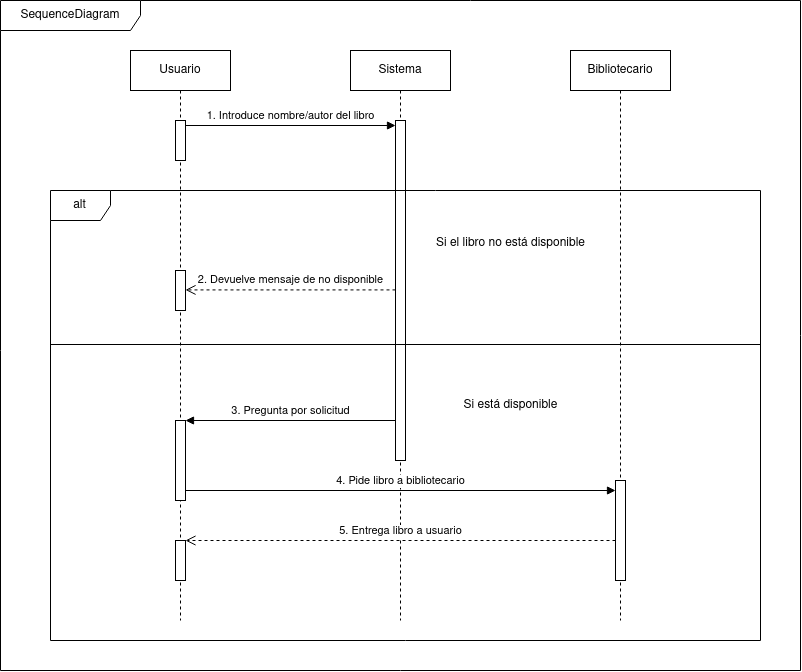

The diagram above was exported from draw.io. Its source (the exported page's mxGraphModel, read from the mxfile embedded in the PNG):
<mxGraphModel dx="840" dy="935" grid="1" gridSize="10" guides="1" tooltips="1" connect="1" arrows="1" fold="1" page="1" pageScale="1" pageWidth="850" pageHeight="1100" math="0" shadow="0">
  <root>
    <mxCell id="0" />
    <mxCell id="1" parent="0" />
    <mxCell id="aM9ryv3xv72pqoxQDRHE-1" value="Usuario" style="shape=umlLifeline;perimeter=lifelinePerimeter;whiteSpace=wrap;html=1;container=0;dropTarget=0;collapsible=0;recursiveResize=0;outlineConnect=0;portConstraint=eastwest;newEdgeStyle={&quot;edgeStyle&quot;:&quot;elbowEdgeStyle&quot;,&quot;elbow&quot;:&quot;vertical&quot;,&quot;curved&quot;:0,&quot;rounded&quot;:0};" parent="1" vertex="1">
      <mxGeometry x="160" y="50" width="100" height="570" as="geometry" />
    </mxCell>
    <mxCell id="aM9ryv3xv72pqoxQDRHE-2" value="" style="html=1;points=[];perimeter=orthogonalPerimeter;outlineConnect=0;targetShapes=umlLifeline;portConstraint=eastwest;newEdgeStyle={&quot;edgeStyle&quot;:&quot;elbowEdgeStyle&quot;,&quot;elbow&quot;:&quot;vertical&quot;,&quot;curved&quot;:0,&quot;rounded&quot;:0};" parent="aM9ryv3xv72pqoxQDRHE-1" vertex="1">
      <mxGeometry x="45" y="70" width="10" height="40" as="geometry" />
    </mxCell>
    <mxCell id="aM9ryv3xv72pqoxQDRHE-5" value="Sistema" style="shape=umlLifeline;perimeter=lifelinePerimeter;whiteSpace=wrap;html=1;container=0;dropTarget=0;collapsible=0;recursiveResize=0;outlineConnect=0;portConstraint=eastwest;newEdgeStyle={&quot;edgeStyle&quot;:&quot;elbowEdgeStyle&quot;,&quot;elbow&quot;:&quot;vertical&quot;,&quot;curved&quot;:0,&quot;rounded&quot;:0};" parent="1" vertex="1">
      <mxGeometry x="380" y="50" width="100" height="570" as="geometry" />
    </mxCell>
    <mxCell id="aVbCrxiNxx-Ggwf95gNq-4" value="" style="html=1;points=[[0,0,0,0,5],[0,1,0,0,-5],[1,0,0,0,5],[1,1,0,0,-5]];perimeter=orthogonalPerimeter;outlineConnect=0;targetShapes=umlLifeline;portConstraint=eastwest;newEdgeStyle={&quot;curved&quot;:0,&quot;rounded&quot;:0};" vertex="1" parent="aM9ryv3xv72pqoxQDRHE-5">
      <mxGeometry x="45" y="70" width="10" height="340" as="geometry" />
    </mxCell>
    <mxCell id="aVbCrxiNxx-Ggwf95gNq-1" value="Bibliotecario" style="shape=umlLifeline;perimeter=lifelinePerimeter;whiteSpace=wrap;html=1;container=0;dropTarget=0;collapsible=0;recursiveResize=0;outlineConnect=0;portConstraint=eastwest;newEdgeStyle={&quot;edgeStyle&quot;:&quot;elbowEdgeStyle&quot;,&quot;elbow&quot;:&quot;vertical&quot;,&quot;curved&quot;:0,&quot;rounded&quot;:0};" vertex="1" parent="1">
      <mxGeometry x="600" y="50" width="100" height="570" as="geometry" />
    </mxCell>
    <mxCell id="aVbCrxiNxx-Ggwf95gNq-3" value="SequenceDiagram" style="shape=umlFrame;whiteSpace=wrap;html=1;pointerEvents=0;width=140;height=30;" vertex="1" parent="1">
      <mxGeometry x="30" width="800" height="670" as="geometry" />
    </mxCell>
    <mxCell id="aVbCrxiNxx-Ggwf95gNq-5" value="1. Introduce nombre/autor del libro" style="html=1;verticalAlign=bottom;endArrow=block;curved=0;rounded=0;entryX=0;entryY=0;entryDx=0;entryDy=5;" edge="1" target="aVbCrxiNxx-Ggwf95gNq-4" parent="1" source="aM9ryv3xv72pqoxQDRHE-2">
      <mxGeometry relative="1" as="geometry">
        <mxPoint x="360" y="125" as="sourcePoint" />
      </mxGeometry>
    </mxCell>
    <mxCell id="aVbCrxiNxx-Ggwf95gNq-7" value="&lt;div&gt;alt&lt;/div&gt;" style="shape=umlFrame;whiteSpace=wrap;html=1;pointerEvents=0;" vertex="1" parent="1">
      <mxGeometry x="80" y="190" width="710" height="450" as="geometry" />
    </mxCell>
    <mxCell id="aVbCrxiNxx-Ggwf95gNq-8" value="Si el libro no está disponible" style="text;html=1;align=center;verticalAlign=middle;resizable=0;points=[];autosize=1;strokeColor=none;fillColor=none;" vertex="1" parent="1">
      <mxGeometry x="455" y="228" width="170" height="30" as="geometry" />
    </mxCell>
    <mxCell id="aVbCrxiNxx-Ggwf95gNq-9" value="" style="line;strokeWidth=1;fillColor=none;align=left;verticalAlign=middle;spacingTop=-1;spacingLeft=3;spacingRight=3;rotatable=0;labelPosition=right;points=[];portConstraint=eastwest;strokeColor=inherit;" vertex="1" parent="1">
      <mxGeometry x="80" y="340" width="710" height="8" as="geometry" />
    </mxCell>
    <mxCell id="aVbCrxiNxx-Ggwf95gNq-11" value="" style="html=1;points=[];perimeter=orthogonalPerimeter;outlineConnect=0;targetShapes=umlLifeline;portConstraint=eastwest;newEdgeStyle={&quot;edgeStyle&quot;:&quot;elbowEdgeStyle&quot;,&quot;elbow&quot;:&quot;vertical&quot;,&quot;curved&quot;:0,&quot;rounded&quot;:0};" vertex="1" parent="1">
      <mxGeometry x="205" y="270" width="10" height="40" as="geometry" />
    </mxCell>
    <mxCell id="aVbCrxiNxx-Ggwf95gNq-12" value="2. Devuelve mensaje de no disponible" style="html=1;verticalAlign=bottom;endArrow=open;dashed=1;endSize=8;curved=0;rounded=0;" edge="1" parent="1">
      <mxGeometry relative="1" as="geometry">
        <mxPoint x="425" y="289.41" as="sourcePoint" />
        <mxPoint x="215" y="289.41" as="targetPoint" />
      </mxGeometry>
    </mxCell>
    <mxCell id="aVbCrxiNxx-Ggwf95gNq-13" value="Si está disponible" style="text;html=1;align=center;verticalAlign=middle;resizable=0;points=[];autosize=1;strokeColor=none;fillColor=none;" vertex="1" parent="1">
      <mxGeometry x="480" y="390" width="120" height="30" as="geometry" />
    </mxCell>
    <mxCell id="aVbCrxiNxx-Ggwf95gNq-14" value="" style="html=1;points=[];perimeter=orthogonalPerimeter;outlineConnect=0;targetShapes=umlLifeline;portConstraint=eastwest;newEdgeStyle={&quot;edgeStyle&quot;:&quot;elbowEdgeStyle&quot;,&quot;elbow&quot;:&quot;vertical&quot;,&quot;curved&quot;:0,&quot;rounded&quot;:0};" vertex="1" parent="1">
      <mxGeometry x="205" y="420" width="10" height="80" as="geometry" />
    </mxCell>
    <mxCell id="aVbCrxiNxx-Ggwf95gNq-15" value="3. Pregunta por solicitud" style="html=1;verticalAlign=bottom;endArrow=block;curved=0;rounded=0;" edge="1" parent="1" source="aVbCrxiNxx-Ggwf95gNq-4" target="aVbCrxiNxx-Ggwf95gNq-14">
      <mxGeometry width="80" relative="1" as="geometry">
        <mxPoint x="480" y="490" as="sourcePoint" />
        <mxPoint x="560" y="490" as="targetPoint" />
      </mxGeometry>
    </mxCell>
    <mxCell id="aVbCrxiNxx-Ggwf95gNq-16" value="" style="html=1;points=[];perimeter=orthogonalPerimeter;outlineConnect=0;targetShapes=umlLifeline;portConstraint=eastwest;newEdgeStyle={&quot;edgeStyle&quot;:&quot;elbowEdgeStyle&quot;,&quot;elbow&quot;:&quot;vertical&quot;,&quot;curved&quot;:0,&quot;rounded&quot;:0};" vertex="1" parent="1">
      <mxGeometry x="645" y="480" width="10" height="100" as="geometry" />
    </mxCell>
    <mxCell id="aVbCrxiNxx-Ggwf95gNq-17" value="4. Pide libro a bibliotecario" style="html=1;verticalAlign=bottom;endArrow=block;curved=0;rounded=0;" edge="1" parent="1">
      <mxGeometry width="80" relative="1" as="geometry">
        <mxPoint x="215" y="490" as="sourcePoint" />
        <mxPoint x="645" y="490" as="targetPoint" />
      </mxGeometry>
    </mxCell>
    <mxCell id="aVbCrxiNxx-Ggwf95gNq-18" value="" style="html=1;points=[];perimeter=orthogonalPerimeter;outlineConnect=0;targetShapes=umlLifeline;portConstraint=eastwest;newEdgeStyle={&quot;edgeStyle&quot;:&quot;elbowEdgeStyle&quot;,&quot;elbow&quot;:&quot;vertical&quot;,&quot;curved&quot;:0,&quot;rounded&quot;:0};" vertex="1" parent="1">
      <mxGeometry x="205" y="540" width="10" height="40" as="geometry" />
    </mxCell>
    <mxCell id="aVbCrxiNxx-Ggwf95gNq-19" value="5. Entrega libro a usuario" style="html=1;verticalAlign=bottom;endArrow=open;dashed=1;endSize=8;curved=0;rounded=0;" edge="1" parent="1" source="aVbCrxiNxx-Ggwf95gNq-16" target="aVbCrxiNxx-Ggwf95gNq-18">
      <mxGeometry relative="1" as="geometry">
        <mxPoint x="370" y="570" as="sourcePoint" />
        <mxPoint x="290" y="570" as="targetPoint" />
      </mxGeometry>
    </mxCell>
  </root>
</mxGraphModel>